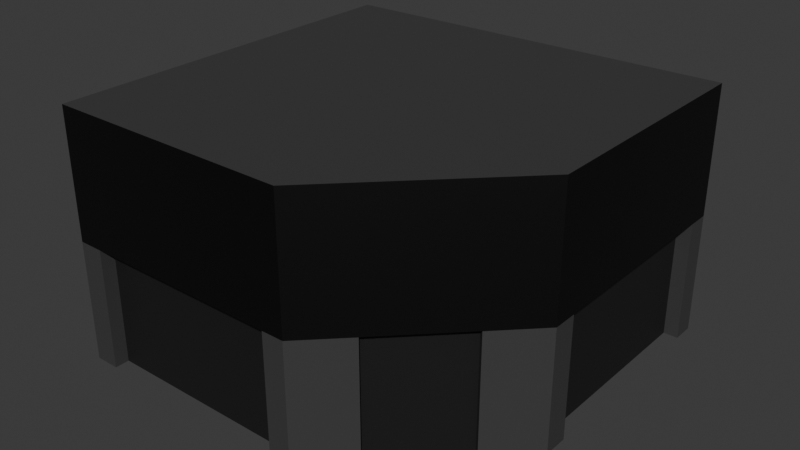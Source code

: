# Source: Edificio-1.blend  (saved by Blender 4.5.87; exported with 4.5.12 LTS)
import bpy
from mathutils import Matrix  # noqa: F401  (used for matrix-valued properties, if any)

bpy.ops.wm.read_factory_settings(use_empty=True)
scene = bpy.context.scene
scene.name = 'Scene'

# ---- collections
col_collection = bpy.data.collections.new('Collection'); scene.collection.children.link(col_collection)

# ---- materials (node trees are filled in below, after node groups)
mat_base = bpy.data.materials.new('BASE')
mat_ventanas_puertas = bpy.data.materials.new('Ventanas/Puertas')
mat_cartel_2 = bpy.data.materials.new('Cartel-2')

# ---- material node trees
mat_base.use_nodes = True; mat_base.node_tree.nodes.clear()
_N = mat_base.node_tree.nodes; _L = mat_base.node_tree.links
n0 = _N.new('ShaderNodeBsdfPrincipled'); n0.name = 'Principled BSDF'; n0.location = (-200, 100)
n0.inputs[0].default_value = (0.04962, 0.04962, 0.04962, 1.0)
n1 = _N.new('ShaderNodeOutputMaterial'); n1.name = 'Material Output'; n1.location = (200, 100)
_L.new(n0.outputs[0], n1.inputs[0])
n1.is_active_output = True
mat_ventanas_puertas.use_nodes = True; mat_ventanas_puertas.node_tree.nodes.clear()
_N = mat_ventanas_puertas.node_tree.nodes; _L = mat_ventanas_puertas.node_tree.links
n0 = _N.new('ShaderNodeBsdfPrincipled'); n0.name = 'Principled BSDF'; n0.location = (-200, 100)
n0.inputs[0].default_value = (0.01124, 0.01124, 0.01124, 1.0)
n1 = _N.new('ShaderNodeOutputMaterial'); n1.name = 'Material Output'; n1.location = (200, 100)
_L.new(n0.outputs[0], n1.inputs[0])
n1.is_active_output = True
mat_cartel_2.use_nodes = True; mat_cartel_2.node_tree.nodes.clear()
_N = mat_cartel_2.node_tree.nodes; _L = mat_cartel_2.node_tree.links
n0 = _N.new('ShaderNodeBsdfPrincipled'); n0.name = 'Principled BSDF'; n0.location = (-200, 100)
n0.inputs[0].default_value = (0.0, 0.0, 0.0, 1.0)
n1 = _N.new('ShaderNodeOutputMaterial'); n1.name = 'Material Output'; n1.location = (200, 100)
_L.new(n0.outputs[0], n1.inputs[0])
n1.is_active_output = True

# ---- world
world_world = bpy.data.worlds.new('World'); scene.world = world_world
world_world.use_nodes = True; world_world.node_tree.nodes.clear()
_N = world_world.node_tree.nodes; _L = world_world.node_tree.links
n0 = _N.new('ShaderNodeOutputWorld'); n0.name = 'World Output'; n0.location = (200, 100)
n1 = _N.new('ShaderNodeBackground'); n1.name = 'Background'; n1.location = (-200, 100)
n1.inputs[0].default_value = (0.05088, 0.05088, 0.05088, 1.0)
_L.new(n1.outputs[0], n0.inputs[0])
n0.is_active_output = True
world_world.color = (0.05088, 0.05088, 0.05088)
world_world.sun_shadow_jitter_overblur = 0.0

# ---- meshes
me_plane = bpy.data.meshes.new('Plane')
me_plane.from_pydata([(-1.0, -1.0, 0.0), (1.0, 1.0, 0.0), (-0.87, -1.0, 0.0), (0.183, -1.0, 0.0), (1.0, -0.17, 0.0), (1.0, 0.883, 0.0), (0.475, -0.825, 0.0), (0.825, -0.475, 0.0), (1.0, -0.3, 0.6375), (0.3, -1.0, 0.6375), (-1.0, -1.0, 0.6375), (1.0, 1.0, 0.6375), (-0.87, -1.0, 0.6375), (0.183, -1.0, 0.6375), (1.0, -0.17, 0.6375), (1.0, 0.883, 0.6375), (0.825, -0.475, 0.6375), (0.475, -0.825, 0.6375), (0.3, -1.075, 0.6375), (-1.0, -1.075, 0.6375), (-0.87, -1.075, 0.0), (-1.0, -1.075, 0.0), (0.3, -1.075, 0.7875), (0.3, -1.075, 1.312), (1.075, -0.3, 1.312), (1.075, -0.3, 0.6375), (1.075, 1.0, 0.6375), (0.3, -1.075, 0.0), (0.183, -1.075, 0.0), (1.075, -0.3, 0.7875), (1.075, 1.0, 1.312), (1.075, -0.3, 1.312), (-1.0, -1.075, 1.312), (0.3, -1.075, 1.312), (0.3, -1.075, 0.6375), (-1.0, -1.075, 0.6375), (-0.87, -1.075, 0.6375), (0.183, -1.075, 0.6375), (1.075, 0.883, 0.0), (1.075, 1.0, 0.0), (1.075, -0.3, 0.6375), (1.075, -0.3, 0.0), (1.075, 1.0, 0.6375), (1.075, -0.17, 0.0), (1.075, -0.17, 0.6375), (1.075, 0.883, 0.6375), (0.3354, -1.035, 0.0), (0.5104, -0.8604, 0.0), (0.3354, -1.035, 0.6375), (0.5104, -0.8604, 0.6375), (0.8604, -0.5104, 0.0), (0.8604, -0.5104, 0.6375), (-1.0, 0.925, 0.6375), (-1.0, 0.925, 0.0), (-1.0, 0.925, 0.7875), (-1.0, 0.925, 0.8125), (-1.0, 0.925, 1.312)], [(13, 9), (10, 12), (55, 56), (54, 55), (52, 54), (27, 46), (34, 48)], [(41, 40, 51, 50), (5, 15, 14, 4), (3, 13, 12, 2), (12, 36, 20, 2), (9, 17, 49, 48), (7, 16, 17, 6), (53, 21, 32, 56), (20, 36, 35, 21), (22, 33, 32, 19, 18), (29, 24, 23, 22, 18, 25), (15, 11, 26, 25, 8, 14), (27, 34, 37, 28), (26, 30, 31, 29, 25), (18, 9, 8, 25), (3, 28, 37, 13), (2, 0, 21, 20), (39, 42, 45, 38), (43, 44, 40, 41), (5, 38, 45, 15), (15, 11, 42, 45), (1, 5, 38, 39), (14, 44, 43, 4), (47, 49, 34, 27), (17, 49, 47, 6), (7, 50, 51, 16), (24, 23, 31, 30, 56, 32, 33), (13, 18, 19, 12)])
me_plane.polygons.foreach_set('material_index', [0, 1, 1, 0, 0, 1, 0, 0, 2, 2, 0, 0, 2, 0, 0, 0, 0, 0, 0, 0, 0, 0, 0, 0, 0, 0, 1])
_uv = me_plane.uv_layers.new(name='UVMap')
_uv.uv.foreach_set('vector', [1.0, 0.35, 1.0, 0.35, 0.9125, 0.2625, 0.9125, 0.2625, 1.0, 0.9415, 1.0, 0.9415, 1.0, 0.415, 1.0, 0.415, 0.5915, 0.0, 0.5915, 0.0, 0.065, 0.0, 0.065, 0.0, 0.065, 0.0, 0.065, 0.0, 0.065, 0.0, 0.065, 0.0, 0.0, 0.0, 0.0, 0.0, 0.0, 0.0, 0.0, 0.0, 0.9125, 0.2625, 0.9125, 0.2625, 0.7375, 0.0875, 0.7375, 0.0875, 0.0, 0.0, 0.0, 0.0, 0.0, 0.0, 0.0, 0.0, 0.065, 0.0, 0.065, 0.0, 0.0, 0.0, 0.0, 0.0, 0.65, 0.0, 0.65, 0.0, 0.0, 0.0, 0.0, 0.0, 0.65, 0.0, 1.0, 0.35, 1.0, 0.35, 0.65, 0.0, 0.65, 0.0, 0.65, 0.0, 1.0, 0.35, 1.0, 0.9415, 1.0, 1.0, 1.0, 1.0, 1.0, 0.35, 1.0, 0.35, 1.0, 0.415, 0.65, 0.0, 0.65, 0.0, 0.5915, 0.0, 0.5915, 0.0, 1.0, 1.0, 1.0, 1.0, 1.0, 0.35, 1.0, 0.35, 1.0, 0.35, 0.65, 0.0, 0.65, 0.0, 1.0, 0.35, 1.0, 0.35, 0.5915, 0.0, 0.5915, 0.0, 0.5915, 0.0, 0.5915, 0.0, 0.065, 0.0, 0.0, 0.0, 0.0, 0.0, 0.065, 0.0, 1.0, 1.0, 1.0, 1.0, 1.0, 0.9415, 1.0, 0.9415, 1.0, 0.415, 1.0, 0.415, 1.0, 0.35, 1.0, 0.35, 1.0, 0.9415, 1.0, 0.9415, 1.0, 0.9415, 1.0, 0.9415, 1.0, 0.9415, 1.0, 1.0, 1.0, 1.0, 1.0, 0.9415, 1.0, 1.0, 1.0, 0.9415, 1.0, 0.9415, 1.0, 1.0, 1.0, 0.415, 1.0, 0.415, 1.0, 0.415, 1.0, 0.415, 0.7375, 0.0875, 0.7375, 0.0875, 0.65, 0.0, 0.65, 0.0, 0.7375, 0.0875, 0.7375, 0.0875, 0.7375, 0.0875, 0.7375, 0.0875, 0.9125, 0.2625, 0.9125, 0.2625, 0.9125, 0.2625, 0.9125, 0.2625, 1.0, 0.35, 0.65, 0.0, 1.0, 0.35, 1.0, 1.0, 0.0, 0.0, 0.0, 0.0, 0.65, 0.0, 0.5915, 0.0, 0.65, 0.0, 0.0, 0.0, 0.065, 0.0])
me_plane.materials.append(mat_base)
me_plane.materials.append(mat_ventanas_puertas)
me_plane.materials.append(mat_cartel_2)
me_plane.update()

# ---- objects
ob_plane = bpy.data.objects.new('Plane', me_plane)

# ---- transforms, parenting, visibility, modifiers, constraints
ob_plane.location = (0.0, 0.0, 0.0)
ob_plane.scale = (4.0, 4.0, 4.0)

# ---- collection membership
col_collection.objects.link(ob_plane)

# ---- scene / render settings (as saved in the file)
scene.frame_start = 1; scene.frame_end = 250; scene.frame_set(1)
scene.render.engine = 'BLENDER_EEVEE_NEXT'
bpy.context.view_layer.update()

# ---- added for rendering (the .blend has no active camera and no usable light): camera, sun
cam_auto = bpy.data.cameras.new('AutoCamera')
cam_auto.lens = 50.0
cam_auto.sensor_width = 36.0
cam_auto.clip_end = 1000.0
ob_auto_camera = bpy.data.objects.new('AutoCamera', cam_auto)
scene.collection.objects.link(ob_auto_camera)
ob_auto_camera.location = (12.0471, -14.4265, 12.1426)
ob_auto_camera.rotation_euler = (1.09748, -7.21219e-08, 0.694738)
scene.camera = ob_auto_camera
light_auto_sun = bpy.data.lights.new('AutoSun', 'SUN')
light_auto_sun.energy = 3.0
light_auto_sun.angle = 0.0523599
ob_auto_sun = bpy.data.objects.new('AutoSun', light_auto_sun)
scene.collection.objects.link(ob_auto_sun)
ob_auto_sun.rotation_euler = (0.872665, 0.174533, 0.523599)
bpy.context.view_layer.update()
